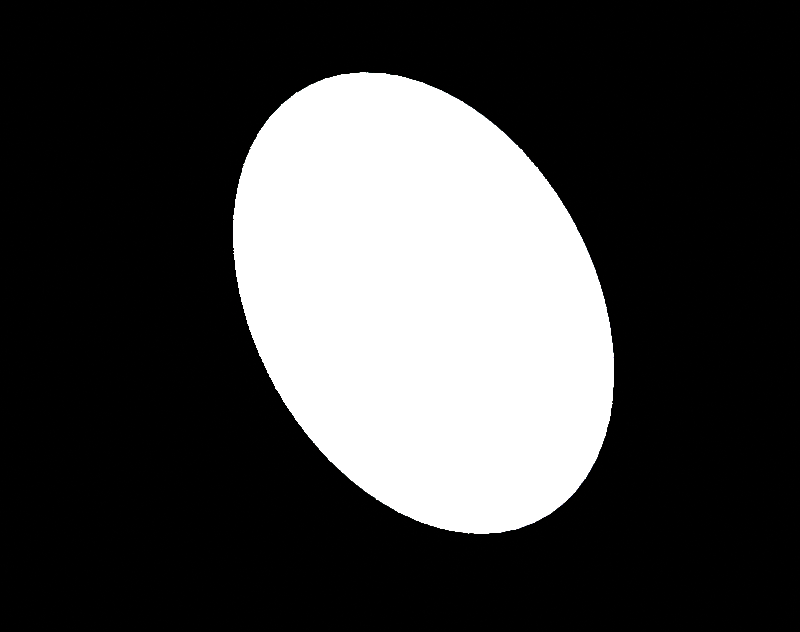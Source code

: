 # Source: disc_bright.blend  (saved by Blender 4.0.36; exported with 4.5.12 LTS)
import bpy
from mathutils import Matrix  # noqa: F401  (used for matrix-valued properties, if any)

bpy.ops.wm.read_factory_settings(use_empty=True)
scene = bpy.context.scene
scene.name = 'Scene'

# ---- collections
col_collection = bpy.data.collections.new('Collection'); scene.collection.children.link(col_collection)

# ---- materials (node trees are filled in below, after node groups)
mat_material_001 = bpy.data.materials.new('Material.001')

# ---- material node trees
mat_material_001.use_nodes = True; mat_material_001.node_tree.nodes.clear()
_N = mat_material_001.node_tree.nodes; _L = mat_material_001.node_tree.links
n0 = _N.new('ShaderNodeEmission'); n0.name = 'Emission'; n0.location = (-120, 190)
n0.inputs[1].default_value = 100.0
n1 = _N.new('ShaderNodeOutputMaterial'); n1.name = 'Material Output'; n1.location = (502, 334)
n2 = _N.new('ShaderNodeLightPath'); n2.name = 'Light Path'; n2.location = (-136, 530)
n3 = _N.new('ShaderNodeMixShader'); n3.name = 'Mix Shader'; n3.location = (141, 404)
_L.new(n0.outputs[0], n3.inputs[2])
_L.new(n2.outputs[0], n3.inputs[0])
_L.new(n3.outputs[0], n1.inputs[0])
n1.is_active_output = True

# ---- world
world_world = bpy.data.worlds.new('World'); scene.world = world_world
world_world.use_nodes = True; world_world.node_tree.nodes.clear()
_N = world_world.node_tree.nodes; _L = world_world.node_tree.links
n0 = _N.new('ShaderNodeOutputWorld'); n0.name = 'World Output'; n0.location = (300, 300)
n0.is_active_output = True
world_world.color = (0.05088, 0.05088, 0.05088)
world_world.use_sun_shadow = False
world_world.sun_shadow_jitter_overblur = 0.0

# ---- meshes
me_plane = bpy.data.meshes.new('Plane')
me_plane.from_pydata([(-0.7488, 1.294e-06, -6.86e-07), (-0.7452, 0.07339, -6.909e-07), (-0.7344, 0.1461, -6.965e-07), (-0.7165, 0.2174, -6.965e-07), (-0.6918, 0.2865, -7.188e-07), (-0.6604, 0.353, -7.188e-07), (-0.6226, 0.416, -7.188e-07), (-0.5788, 0.475, -7.188e-07), (-0.5295, 0.5295, -7.634e-07), (-0.475, 0.5788, -7.634e-07), (-0.416, 0.6226, -7.634e-07), (-0.353, 0.6604, -7.634e-07), (-0.2865, 0.6918, -7.634e-07), (-0.2174, 0.7165, -7.634e-07), (-0.1461, 0.7344, -7.634e-07), (-0.07339, 0.7452, -7.634e-07), (3.671e-07, 0.7488, -8.08e-07), (0.07339, 0.7452, -8.08e-07), (0.1461, 0.7344, -8.08e-07), (0.2174, 0.7165, -8.08e-07), (0.2865, 0.6918, -8.08e-07), (0.353, 0.6604, -8.08e-07), (0.416, 0.6226, -8.08e-07), (0.475, 0.5788, -8.08e-07), (0.5295, 0.5295, -8.08e-07), (0.5788, 0.475, -7.634e-07), (0.6226, 0.416, -7.634e-07), (0.6604, 0.353, -7.857e-07), (0.6918, 0.2865, -7.634e-07), (0.7165, 0.2174, -7.634e-07), (0.7344, 0.1461, -7.634e-07), (0.7452, 0.07339, -7.578e-07), (0.7488, 1.359e-06, -7.515e-07), (0.7452, -0.07339, -7.467e-07), (0.7344, -0.1461, -7.411e-07), (0.7165, -0.2174, -7.411e-07), (0.6918, -0.2865, -7.188e-07), (0.6604, -0.353, -7.188e-07), (0.6226, -0.416, -7.188e-07), (0.5788, -0.475, -7.188e-07), (0.5295, -0.5295, -6.741e-07), (0.475, -0.5788, -6.741e-07), (0.416, -0.6226, -6.741e-07), (0.353, -0.6604, -6.741e-07), (0.2865, -0.6918, -6.741e-07), (0.2174, -0.7165, -6.741e-07), (0.1461, -0.7344, -6.741e-07), (0.07339, -0.7452, -6.741e-07), (3.671e-07, -0.7488, -6.741e-07), (-0.07339, -0.7452, -6.295e-07), (-0.1461, -0.7344, -6.295e-07), (-0.2174, -0.7165, -6.295e-07), (-0.2865, -0.6918, -6.295e-07), (-0.353, -0.6604, -6.295e-07), (-0.416, -0.6226, -6.295e-07), (-0.475, -0.5788, -6.295e-07), (-0.5295, -0.5295, -6.295e-07), (-0.5788, -0.475, -6.741e-07), (-0.6226, -0.416, -6.741e-07), (-0.6604, -0.353, -6.518e-07), (-0.6918, -0.2865, -6.741e-07), (-0.7165, -0.2174, -6.741e-07), (-0.7344, -0.1461, -6.741e-07), (-0.7452, -0.07339, -6.797e-07), (3.39e-07, 1.339e-06, -1.113e-06)], [], [(50, 51, 64), (24, 25, 64), (51, 52, 64), (25, 26, 64), (52, 53, 64), (26, 27, 64), (0, 1, 64), (53, 54, 64), (27, 28, 64), (1, 2, 64), (54, 55, 64), (28, 29, 64), (2, 3, 64), (55, 56, 64), (29, 30, 64), (3, 4, 64), (56, 57, 64), (30, 31, 64), (4, 5, 64), (57, 58, 64), (31, 32, 64), (5, 6, 64), (58, 59, 64), (32, 33, 64), (6, 7, 64), (59, 60, 64), (33, 34, 64), (7, 8, 64), (60, 61, 64), (34, 35, 64), (8, 9, 64), (61, 62, 64), (35, 36, 64), (9, 10, 64), (62, 63, 64), (36, 37, 64), (10, 11, 64), (63, 0, 64), (37, 38, 64), (11, 12, 64), (38, 39, 64), (12, 13, 64), (39, 40, 64), (13, 14, 64), (40, 41, 64), (14, 15, 64), (41, 42, 64), (15, 16, 64), (42, 43, 64), (16, 17, 64), (43, 44, 64), (17, 18, 64), (44, 45, 64), (18, 19, 64), (45, 46, 64), (19, 20, 64), (46, 47, 64), (20, 21, 64), (47, 48, 64), (21, 22, 64), (48, 49, 64), (22, 23, 64), (49, 50, 64), (23, 24, 64)])
_uv = me_plane.uv_layers.new(name='UVMap')
_uv.uv.foreach_set('vector', [0.0, 0.0, 0.0, 0.0, 0.0, 0.0, 0.0, 0.0, 0.0, 0.0, 0.0, 0.0, 0.0, 0.0, 0.0, 0.0, 0.0, 0.0, 0.0, 0.0, 0.0, 0.0, 0.0, 0.0, 0.0, 0.0, 0.0, 0.0, 0.0, 0.0, 0.0, 0.0, 0.0, 0.0, 0.0, 0.0, 0.0, 0.0, 0.0, 0.0, 0.0, 0.0, 0.0, 0.0, 0.0, 0.0, 0.0, 0.0, 0.0, 0.0, 0.0, 0.0, 0.0, 0.0, 0.0, 0.0, 0.0, 0.0, 0.0, 0.0, 0.0, 0.0, 0.0, 0.0, 0.0, 0.0, 0.0, 0.0, 0.0, 0.0, 0.0, 0.0, 0.0, 0.0, 0.0, 0.0, 0.0, 0.0, 0.0, 0.0, 0.0, 0.0, 0.0, 0.0, 0.0, 0.0, 0.0, 0.0, 0.0, 0.0, 0.0, 0.0, 0.0, 0.0, 0.0, 0.0, 0.0, 0.0, 0.0, 0.0, 0.0, 0.0, 0.0, 0.0, 0.0, 0.0, 0.0, 0.0, 0.0, 0.0, 0.0, 0.0, 0.0, 0.0, 0.0, 0.0, 0.0, 0.0, 0.0, 0.0, 0.0, 0.0, 0.0, 0.0, 0.0, 0.0, 0.0, 0.0, 0.0, 0.0, 0.0, 0.0, 0.0, 0.0, 0.0, 0.0, 0.0, 0.0, 0.0, 0.0, 0.0, 0.0, 0.0, 0.0, 0.0, 0.0, 0.0, 0.0, 0.0, 0.0, 0.0, 0.0, 0.0, 0.0, 0.0, 0.0, 0.0, 0.0, 0.0, 0.0, 0.0, 0.0, 0.0, 0.0, 0.0, 0.0, 0.0, 0.0, 0.0, 0.0, 0.0, 0.0, 0.0, 0.0, 0.0, 0.0, 0.0, 0.0, 0.0, 0.0, 0.0, 0.0, 0.0, 0.0, 0.0, 0.0, 0.0, 0.0, 0.0, 0.0, 0.0, 0.0, 0.0, 0.0, 0.0, 0.0, 0.0, 0.0, 0.0, 0.0, 0.0, 0.0, 0.0, 0.0, 0.0, 0.0, 0.0, 0.0, 0.0, 0.0, 0.0, 0.0, 0.0, 0.0, 0.0, 0.0, 0.0, 0.0, 0.0, 0.0, 0.0, 0.0, 0.0, 0.0, 0.0, 0.0, 0.0, 0.0, 0.0, 0.0, 0.0, 0.0, 0.0, 0.0, 0.0, 0.0, 0.0, 0.0, 0.0, 0.0, 0.0, 0.0, 0.0, 0.0, 0.0, 0.0, 0.0, 0.0, 0.0, 0.0, 0.0, 0.0, 0.0, 0.0, 0.0, 0.0, 0.0, 0.0, 0.0, 0.0, 0.0, 0.0, 0.0, 0.0, 0.0, 0.0, 0.0, 0.0, 0.0, 0.0, 0.0, 0.0, 0.0, 0.0, 0.0, 0.0, 0.0, 0.0, 0.0, 0.0, 0.0, 0.0, 0.0, 0.0, 0.0, 0.0, 0.0, 0.0, 0.0, 0.0, 0.0, 0.0, 0.0, 0.0, 0.0, 0.0, 0.0, 0.0, 0.0, 0.0, 0.0, 0.0, 0.0, 0.0, 0.0, 0.0, 0.0, 0.0, 0.0, 0.0, 0.0, 0.0, 0.0, 0.0, 0.0, 0.0, 0.0, 0.0, 0.0, 0.0, 0.0, 0.0, 0.0, 0.0, 0.0, 0.0, 0.0, 0.0, 0.0, 0.0, 0.0, 0.0, 0.0, 0.0, 0.0, 0.0, 0.0, 0.0, 0.0, 0.0, 0.0, 0.0, 0.0, 0.0, 0.0, 0.0, 0.0, 0.0, 0.0, 0.0, 0.0, 0.0, 0.0, 0.0, 0.0, 0.0, 0.0, 0.0, 0.0, 0.0, 0.0, 0.0, 0.0, 0.0, 0.0, 0.0, 0.0, 0.0, 0.0, 0.0, 0.0, 0.0, 0.0, 0.0, 0.0, 0.0, 0.0, 0.0, 0.0, 0.0, 0.0, 0.0, 0.0, 0.0])
me_plane.materials.append(mat_material_001)
me_plane.update()

# ---- objects
ob_loom_obj = bpy.data.objects.new('Loom_Obj', me_plane)

# ---- transforms, parenting, visibility, modifiers, constraints
ob_loom_obj.location = (0.0, 0.0, 0.0)
ob_loom_obj.rotation_euler = (1.571, -0.0, 0.0)

# ---- collection membership
col_collection.objects.link(ob_loom_obj)

# ---- scene / render settings (as saved in the file)
scene.frame_start = 1; scene.frame_end = 1800; scene.frame_set(1693)
scene.render.engine = 'CYCLES'
scene.render.image_settings.color_mode = 'RGB'
scene.render.resolution_x = 304
scene.render.resolution_y = 240
scene.render.fps = 100
scene.cycles.use_denoising = False
scene.cycles.samples = 1000
scene.cycles.sampling_pattern = 'TABULATED_SOBOL'
scene.cycles.adaptive_min_samples = 1
scene.view_settings.view_transform = 'Standard'
bpy.context.view_layer.update()

# ---- added for rendering (the .blend has no active camera): camera
cam_auto = bpy.data.cameras.new('AutoCamera')
cam_auto.lens = 50.0
cam_auto.sensor_width = 36.0
cam_auto.clip_end = 1000.0
ob_auto_camera = bpy.data.objects.new('AutoCamera', cam_auto)
scene.collection.objects.link(ob_auto_camera)
ob_auto_camera.location = (1.95948, -2.35138, 1.56759)
ob_auto_camera.rotation_euler = (1.09748, -7.21219e-08, 0.694738)
scene.camera = ob_auto_camera
bpy.context.view_layer.update()
